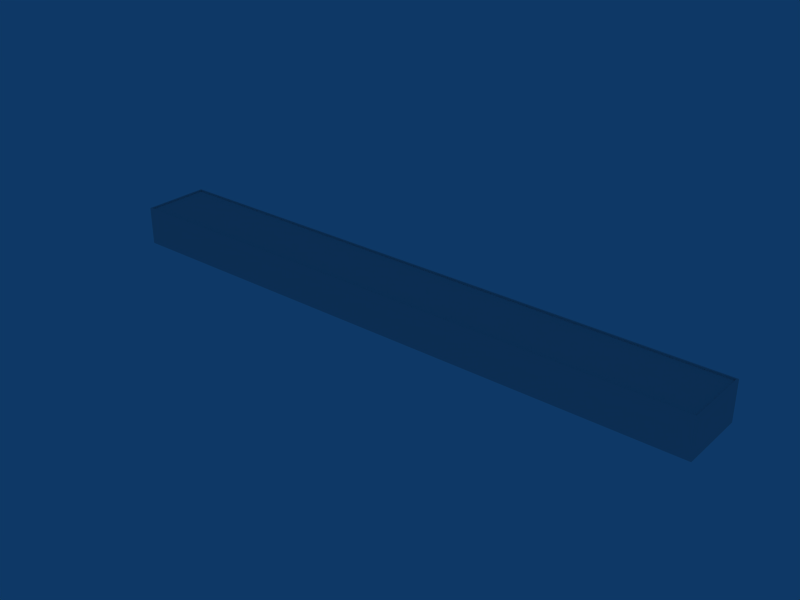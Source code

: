 # Source: ebbr_building_ref_047.blend  (saved by Blender 2.79.0; exported with 4.5.12 LTS)
import bpy
from mathutils import Matrix  # noqa: F401  (used for matrix-valued properties, if any)

bpy.ops.wm.read_factory_settings(use_empty=True)
scene = bpy.context.scene
scene.name = 'Scene'

# ---- collections
col_collection_1 = bpy.data.collections.new('Collection 1'); scene.collection.children.link(col_collection_1)

# ---- materials (node trees are filled in below, after node groups)
mat_material_001 = bpy.data.materials.new('Material.001')
mat_material_001.alpha_threshold = 0.0
mat_material_001.roughness = 0.5
mat_material = bpy.data.materials.new('Material')
mat_material.alpha_threshold = 0.0
mat_material.roughness = 0.5

# ---- material node trees

# ---- world
world_world = bpy.data.worlds.new('World'); scene.world = world_world
world_world.color = (0.05656, 0.2208, 0.4)
world_world.use_sun_shadow = False
world_world.sun_shadow_jitter_overblur = 0.0
world_world.cycles.sampling_method = 'NONE'
world_world.cycles.sample_map_resolution = 256

# ---- meshes
me_cube_000 = bpy.data.meshes.new('Cube.000')
me_cube_000.from_pydata([(62.19, 6.72, -6.704), (-62.19, 6.72, -6.704), (62.19, 6.72, 6.704), (-62.19, 6.72, 6.704)], [], [(2, 0, 1, 3)])
_uv = me_cube_000.uv_layers.new(name='UVTex')
_uv.uv.foreach_set('vector', [0.5312, 0.2812, 0.7188, 0.2812, 0.7188, 0.4688, 0.5312, 0.4688])
me_cube_000.materials.append(mat_material_001)
me_cube_000.use_remesh_preserve_volume = False
me_cube_000.use_remesh_preserve_attributes = False
me_cube_000.use_mirror_vertex_groups = False
me_cube_000.update()
me_cube_001 = bpy.data.meshes.new('Cube.001')
me_cube_001.from_pydata([(62.5, 7.02, -7.0), (62.5, -0.98, -7.0), (-62.5, -0.98, -7.0), (-62.5, 7.02, -7.0), (62.5, 7.02, 7.0), (62.5, -0.98, 7.0), (-62.5, -0.98, 7.0), (-62.5, 7.02, 7.0), (-62.19, 7.02, -6.704), (-62.19, 7.02, 6.704), (62.19, 7.02, -6.704), (62.19, 7.02, 6.704), (62.19, 6.72, -6.704), (-62.19, 6.72, -6.704), (62.19, 6.72, 6.704), (-62.19, 6.72, 6.704)], [], [(0, 1, 2, 3), (4, 7, 6, 5), (0, 4, 5, 1), (2, 6, 7, 3), (3, 7, 9, 8), (4, 0, 10, 11), (7, 4, 11, 9), (0, 3, 8, 10), (10, 8, 13, 12), (9, 11, 14, 15), (11, 10, 12, 14), (8, 9, 15, 13)])
_uv = me_cube_001.uv_layers.new(name='UVTex')
_uv.uv.foreach_set('vector', [0.0, 2.0, 0.0, 0.0, 30.0, 0.0, 30.0, 2.0, 30.0, 2.0, 0.0, 2.0, 0.0, 0.0, 30.0, 0.0, 0.0, 2.0, 4.0, 2.0, 4.0, 0.0, 0.0, 0.0, 0.0, 0.0, 4.0, 0.0, 4.0, 2.0, 0.0, 2.0, 0.0625, 0.0625, 0.2188, 0.0625, 0.2188, 0.2188, 0.0625, 0.2188, 0.0625, 0.0625, 0.2188, 0.0625, 0.2188, 0.2188, 0.0625, 0.2188, 0.0625, 0.0625, 0.2188, 0.0625, 0.2188, 0.2188, 0.0625, 0.2188, 0.0625, 0.0625, 0.2188, 0.0625, 0.2188, 0.2188, 0.0625, 0.2188, 0.0625, 0.0625, 0.2188, 0.0625, 0.2188, 0.2188, 0.0625, 0.2188, 0.0625, 0.0625, 0.2188, 0.0625, 0.2188, 0.2188, 0.0625, 0.2188, 0.0625, 0.0625, 0.2188, 0.0625, 0.2188, 0.2188, 0.0625, 0.2188, 0.0625, 0.0625, 0.2188, 0.0625, 0.2188, 0.2188, 0.0625, 0.2188])
me_cube_001.materials.append(mat_material)
me_cube_001.use_remesh_preserve_volume = False
me_cube_001.use_remesh_preserve_attributes = False
me_cube_001.use_mirror_vertex_groups = False
me_cube_001.update()

# ---- objects
ob_cube_001 = bpy.data.objects.new('Cube.001', me_cube_000)
ob_cube = bpy.data.objects.new('Cube', me_cube_001)

# ---- transforms, parenting, visibility, modifiers, constraints
ob_cube_001.location = (0.0, 0.0, 1.0)
ob_cube_001.rotation_euler = (1.571, -0.0, -0.0)
ob_cube_001.lock_rotations_4d = False
ob_cube_001.empty_display_type = 'ARROWS'
ob_cube_001.lineart.crease_threshold = 0.0
ob_cube.location = (0.0, 0.0, 1.0)
ob_cube.rotation_euler = (1.571, -0.0, -0.0)
ob_cube.lock_rotations_4d = False
ob_cube.empty_display_type = 'ARROWS'
ob_cube.lineart.crease_threshold = 0.0

# ---- collection membership
col_collection_1.objects.link(ob_cube_001)
col_collection_1.objects.link(ob_cube)

# ---- scene / render settings (as saved in the file)
scene.frame_start = 1; scene.frame_end = 250; scene.frame_set(1)
scene.render.engine = 'BLENDER_EEVEE_NEXT'
scene.render.image_settings.file_format = 'JPEG'
scene.render.image_settings.color_mode = 'RGB'
scene.render.image_settings.compression = 90
scene.render.resolution_x = 800
scene.render.resolution_y = 600
scene.render.pixel_aspect_x = 100.0
scene.render.pixel_aspect_y = 100.0
scene.render.fps = 25
scene.render.dither_intensity = 0.0
scene.render.use_compositing = False
scene.render.use_sequencer = False
scene.render.bake_margin = 2
scene.render.bake_bias = 0.0
scene.render.use_stamp_time = False
scene.render.use_stamp_date = False
scene.render.use_stamp_frame = False
scene.render.use_stamp_camera = False
scene.render.use_stamp_scene = False
scene.render.use_stamp_filename = False
scene.render.use_stamp_render_time = False
scene.render.stamp_font_size = 0
scene.cycles.use_denoising = False
scene.cycles.samples = 10
scene.cycles.sampling_pattern = 'TABULATED_SOBOL'
scene.cycles.light_sampling_threshold = 0.0
scene.cycles.use_adaptive_sampling = False
scene.cycles.use_light_tree = False
scene.cycles.blur_glossy = 0.0
scene.cycles.volume_bounces = 1
scene.cycles.pixel_filter_type = 'GAUSSIAN'
scene.cycles.sample_clamp_indirect = 0.0
scene.view_settings.view_transform = 'Raw'
bpy.context.view_layer.update()

# ---- added for rendering (the .blend has no active camera): camera
cam_auto = bpy.data.cameras.new('AutoCamera')
cam_auto.lens = 50.0
cam_auto.sensor_width = 36.0
cam_auto.clip_end = 2046.52
ob_auto_camera = bpy.data.objects.new('AutoCamera', cam_auto)
scene.collection.objects.link(ob_auto_camera)
ob_auto_camera.location = (116.611, -139.934, 97.3089)
ob_auto_camera.rotation_euler = (1.09748, -7.21219e-08, 0.694738)
scene.camera = ob_auto_camera
bpy.context.view_layer.update()
